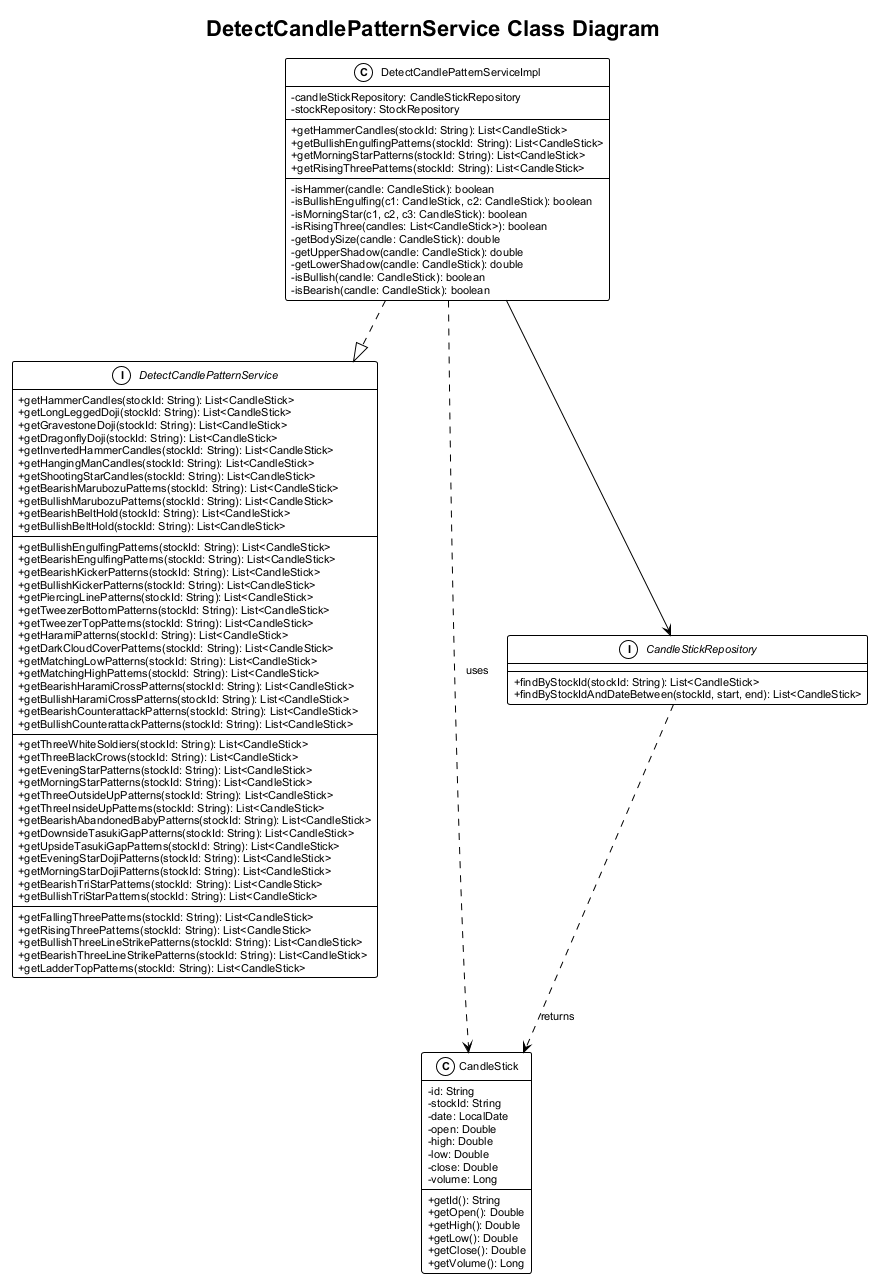

The diagram above was rendered by PlantUML. Its source (embedded in the PNG):
@startuml detect-pattern-class

!theme plain
skinparam backgroundColor #FFFFFF
skinparam classAttributeIconSize 0
skinparam defaultFontName Arial
skinparam defaultFontSize 11

title DetectCandlePatternService Class Diagram

interface DetectCandlePatternService {
    ' One candle patterns (11 patterns)
    + getHammerCandles(stockId: String): List<CandleStick>
    + getLongLeggedDoji(stockId: String): List<CandleStick>
    + getGravestoneDoji(stockId: String): List<CandleStick>
    + getDragonflyDoji(stockId: String): List<CandleStick>
    + getInvertedHammerCandles(stockId: String): List<CandleStick>
    + getHangingManCandles(stockId: String): List<CandleStick>
    + getShootingStarCandles(stockId: String): List<CandleStick>
    + getBearishMarubozuPatterns(stockId: String): List<CandleStick>
    + getBullishMarubozuPatterns(stockId: String): List<CandleStick>
    + getBearishBeltHold(stockId: String): List<CandleStick>
    + getBullishBeltHold(stockId: String): List<CandleStick>
    __
    ' Two candle patterns (15 patterns)
    + getBullishEngulfingPatterns(stockId: String): List<CandleStick>
    + getBearishEngulfingPatterns(stockId: String): List<CandleStick>
    + getBearishKickerPatterns(stockId: String): List<CandleStick>
    + getBullishKickerPatterns(stockId: String): List<CandleStick>
    + getPiercingLinePatterns(stockId: String): List<CandleStick>
    + getTweezerBottomPatterns(stockId: String): List<CandleStick>
    + getTweezerTopPatterns(stockId: String): List<CandleStick>
    + getHaramiPatterns(stockId: String): List<CandleStick>
    + getDarkCloudCoverPatterns(stockId: String): List<CandleStick>
    + getMatchingLowPatterns(stockId: String): List<CandleStick>
    + getMatchingHighPatterns(stockId: String): List<CandleStick>
    + getBearishHaramiCrossPatterns(stockId: String): List<CandleStick>
    + getBullishHaramiCrossPatterns(stockId: String): List<CandleStick>
    + getBearishCounterattackPatterns(stockId: String): List<CandleStick>
    + getBullishCounterattackPatterns(stockId: String): List<CandleStick>
    __
    ' Three candle patterns (18 patterns)
    + getThreeWhiteSoldiers(stockId: String): List<CandleStick>
    + getThreeBlackCrows(stockId: String): List<CandleStick>
    + getEveningStarPatterns(stockId: String): List<CandleStick>
    + getMorningStarPatterns(stockId: String): List<CandleStick>
    + getThreeOutsideUpPatterns(stockId: String): List<CandleStick>
    + getThreeInsideUpPatterns(stockId: String): List<CandleStick>
    + getBearishAbandonedBabyPatterns(stockId: String): List<CandleStick>
    + getDownsideTasukiGapPatterns(stockId: String): List<CandleStick>
    + getUpsideTasukiGapPatterns(stockId: String): List<CandleStick>
    + getEveningStarDojiPatterns(stockId: String): List<CandleStick>
    + getMorningStarDojiPatterns(stockId: String): List<CandleStick>
    + getBearishTriStarPatterns(stockId: String): List<CandleStick>
    + getBullishTriStarPatterns(stockId: String): List<CandleStick>
    __
    ' Multi candle patterns (5 patterns)
    + getFallingThreePatterns(stockId: String): List<CandleStick>
    + getRisingThreePatterns(stockId: String): List<CandleStick>
    + getBullishThreeLineStrikePatterns(stockId: String): List<CandleStick>
    + getBearishThreeLineStrikePatterns(stockId: String): List<CandleStick>
    + getLadderTopPatterns(stockId: String): List<CandleStick>
}

class DetectCandlePatternServiceImpl {
    - candleStickRepository: CandleStickRepository
    - stockRepository: StockRepository
    __
    + getHammerCandles(stockId: String): List<CandleStick>
    + getBullishEngulfingPatterns(stockId: String): List<CandleStick>
    + getMorningStarPatterns(stockId: String): List<CandleStick>
    + getRisingThreePatterns(stockId: String): List<CandleStick>
    __
    - isHammer(candle: CandleStick): boolean
    - isBullishEngulfing(c1: CandleStick, c2: CandleStick): boolean
    - isMorningStar(c1, c2, c3: CandleStick): boolean
    - isRisingThree(candles: List<CandleStick>): boolean
    - getBodySize(candle: CandleStick): double
    - getUpperShadow(candle: CandleStick): double
    - getLowerShadow(candle: CandleStick): double
    - isBullish(candle: CandleStick): boolean
    - isBearish(candle: CandleStick): boolean
}

class CandleStick {
    - id: String
    - stockId: String
    - date: LocalDate
    - open: Double
    - high: Double
    - low: Double
    - close: Double
    - volume: Long
    __
    + getId(): String
    + getOpen(): Double
    + getHigh(): Double
    + getLow(): Double
    + getClose(): Double
    + getVolume(): Long
}

interface CandleStickRepository {
    + findByStockId(stockId: String): List<CandleStick>
    + findByStockIdAndDateBetween(stockId, start, end): List<CandleStick>
}

DetectCandlePatternServiceImpl ..|> DetectCandlePatternService
DetectCandlePatternServiceImpl --> CandleStickRepository
DetectCandlePatternServiceImpl ..> CandleStick : uses
CandleStickRepository ..> CandleStick : returns

@enduml